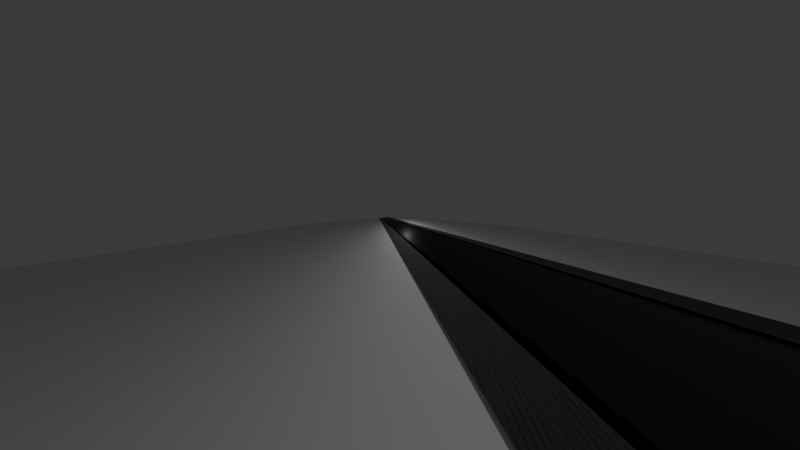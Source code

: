 # Source: city.blend  (saved by Blender 5.2.45; exported with 4.5.12 LTS)
import bpy
from mathutils import Matrix  # noqa: F401  (used for matrix-valued properties, if any)

bpy.ops.wm.read_factory_settings(use_empty=True)
scene = bpy.context.scene
scene.name = 'Scene'

# ---- collections
col_collection = bpy.data.collections.new('Collection'); scene.collection.children.link(col_collection)

# ---- images (referenced by path relative to the original .blend; pixels are not part of the script)
import os
ASSET_DIR = os.environ.get("B2B_ASSET_DIR", "")  # directory of the original .blend (textures are referenced by path, not embedded)
HERE = os.path.dirname(os.path.abspath(__file__))  # packed textures are extracted next to this script under _unpacked/

def load_image(name, relpath, width, height, colorspace="sRGB"):
    """Load a texture the original file referenced (path relative to the .blend, or extracted next to this script)."""
    p = next((c for c in (os.path.join(HERE, relpath), os.path.join(ASSET_DIR, relpath)) if relpath and os.path.exists(c)), "")
    if p:
        img = bpy.data.images.load(p, check_existing=True)
        img.name = name
    else:  # same state as the original file: an image datablock whose file is absent (Cycles renders it pink)
        img = bpy.data.images.new(name, width, height)
        img.source = "FILE"
        img.filepath = "//" + (relpath or name)
    img.colorspace_settings.name = colorspace
    return img
img_stone_floor_diffuse = load_image('Stone Floor_Diffuse', '_unpacked/floor_stone__Diffuse.f0843b04.jpg', 2048, 2048, 'sRGB')
img_stone_floor__ao = load_image('Stone Floor _AO', '_unpacked/floor_stone__AO.ee0d5d80.jpg', 2048, 2048, 'Non-Color')
img_stone_floor_roughness = load_image('Stone Floor_Roughness', '_unpacked/floor_stone__Roughness.6272f109.jpg', 2048, 2048, 'Non-Color')
img_stone_floor__normal = load_image('Stone Floor _Normal', '_unpacked/floor_stone__Normal.d46aa637.jpg', 2048, 2048, 'Non-Color')
img_stone_floor_displace = load_image('Stone Floor_Displace', '_unpacked/floor_stone__Displace.1359a4ac.jpg', 2048, 2048, 'Non-Color')
img_stone_floor_height_imperfections = load_image('Stone Floor Height Imperfections', '_unpacked/Stone_Floor_Height_Imperfections.a2483dec.jpg', 2048, 2048, 'Non-Color')
img_stone_floor_diffuse_001 = load_image('Stone Floor_Diffuse.001', '_unpacked/floor_stone__Diffuse.f0843b04.jpg', 2048, 2048, 'sRGB')
img_stone_floor__ao_001 = load_image('Stone Floor _AO.001', '_unpacked/floor_stone__AO.ee0d5d80.jpg', 2048, 2048, 'Non-Color')
img_stone_floor_roughness_001 = load_image('Stone Floor_Roughness.001', '_unpacked/floor_stone__Roughness.6272f109.jpg', 2048, 2048, 'Non-Color')
img_stone_floor__normal_001 = load_image('Stone Floor _Normal.001', '_unpacked/floor_stone__Normal.d46aa637.jpg', 2048, 2048, 'Non-Color')
img_stone_floor_displace_001 = load_image('Stone Floor_Displace.001', '_unpacked/floor_stone__Displace.1359a4ac.jpg', 2048, 2048, 'Non-Color')
img_stone_floor_height_imperfections_001 = load_image('Stone Floor Height Imperfections.001', '_unpacked/Stone_Floor_Height_Imperfections.a2483dec.jpg', 2048, 2048, 'Non-Color')

# ---- materials (node trees are filled in below, after node groups)
mat_material_001 = bpy.data.materials.new('Material.001')
mat_material_002 = bpy.data.materials.new('Material.002')
mat_material_003 = bpy.data.materials.new('Material.003')
mat_stone_floor = bpy.data.materials.new('Stone Floor')
mat_stone_floor.displacement_method = 'BOTH'
mat_stone_floor.use_backface_culling_lightprobe_volume = False
mat_stone_floor_001 = bpy.data.materials.new('Stone Floor.001')
mat_stone_floor_001.displacement_method = 'BOTH'
mat_stone_floor_001.use_backface_culling_lightprobe_volume = False

# ---- material node trees
mat_material_001.use_nodes = True; mat_material_001.node_tree.nodes.clear()
_N = mat_material_001.node_tree.nodes; _L = mat_material_001.node_tree.links
n0 = _N.new('ShaderNodeBsdfPrincipled'); n0.name = 'Principled BSDF'; n0.location = (-200, 100)
n0.inputs[0].default_value = (0.0, 0.0, 0.0, 1.0)
n0.inputs[10].default_value = 0.005
n1 = _N.new('ShaderNodeOutputMaterial'); n1.name = 'Material Output'; n1.location = (200, 100)
_L.new(n0.outputs[0], n1.inputs[0])
n1.is_active_output = True
mat_material_002.use_nodes = True; mat_material_002.node_tree.nodes.clear()
_N = mat_material_002.node_tree.nodes; _L = mat_material_002.node_tree.links
n0 = _N.new('ShaderNodeBsdfPrincipled'); n0.name = 'Principled BSDF'; n0.location = (-200, 100)
n0.inputs[0].default_value = (0.08681, 0.09794, 0.1031, 1.0)
n0.inputs[10].default_value = 0.005
n1 = _N.new('ShaderNodeOutputMaterial'); n1.name = 'Material Output'; n1.location = (200, 100)
_L.new(n0.outputs[0], n1.inputs[0])
n1.is_active_output = True
mat_material_003.use_nodes = True; mat_material_003.node_tree.nodes.clear()
_N = mat_material_003.node_tree.nodes; _L = mat_material_003.node_tree.links
n0 = _N.new('ShaderNodeBsdfPrincipled'); n0.name = 'Principled BSDF'; n0.location = (-200, 100)
n0.inputs[0].default_value = (0.07462, 0.08408, 0.08849, 1.0)
n0.inputs[10].default_value = 0.005
n1 = _N.new('ShaderNodeOutputMaterial'); n1.name = 'Material Output'; n1.location = (200, 100)
_L.new(n0.outputs[0], n1.inputs[0])
n1.is_active_output = True
mat_stone_floor.use_nodes = True; mat_stone_floor.node_tree.nodes.clear()
_N = mat_stone_floor.node_tree.nodes; _L = mat_stone_floor.node_tree.links
n0 = _N.new('NodeFrame'); n0.name = 'Frame'; n0.location = (-231, 685)
n0.label = 'Textures'
n0.width = 305
n1 = _N.new('ShaderNodeTexImage'); n1.name = 'Image Texture.001'; n1.location = (35, -36)
n1.image = img_stone_floor_diffuse
n2 = _N.new('ShaderNodeTexImage'); n2.name = 'Image Texture.005'; n2.location = (35, -317)
n2.image = img_stone_floor__ao
n3 = _N.new('ShaderNodeTexImage'); n3.name = 'Image Texture.006'; n3.location = (35, -598)
n3.image = img_stone_floor_roughness
n4 = _N.new('ShaderNodeTexImage'); n4.name = 'Image Texture.007'; n4.location = (35, -879)
n4.image = img_stone_floor__normal
n5 = _N.new('ShaderNodeTexImage'); n5.name = 'Image Texture.008'; n5.location = (30, -1162)
n5.image = img_stone_floor_displace
n5.interpolation = 'Cubic'
n6 = _N.new('NodeFrame'); n6.name = 'Frame.002'; n6.location = (-729, 114)
n6.label = 'Mapping'
n6.width = 398
n7 = _N.new('ShaderNodeBsdfPrincipled'); n7.name = 'Principled BSDF.001'; n7.location = (400, 175)
n8 = _N.new('ShaderNodeOutputMaterial'); n8.name = 'Material Output.001'; n8.location = (961, 152)
n9 = _N.new('ShaderNodeDisplacement'); n9.name = 'Displacement.001'; n9.location = (442, -184)
n9.inputs[2].default_value = 0.02
n10 = _N.new('ShaderNodeNormalMap'); n10.name = 'Normal Map.001'; n10.location = (199, 27)
n11 = _N.new('ShaderNodeMixRGB'); n11.name = 'Mix (Legacy)'; n11.location = (30, -36)
n11.blend_type = 'MULTIPLY'
n11.inputs[0].default_value = 1.0
n12 = _N.new('ShaderNodeTexCoord'); n12.name = 'Texture Coordinate.001'; n12.location = (30, -43)
n13 = _N.new('ShaderNodeMapping'); n13.name = 'Mapping.001'; n13.location = (228, -36)
n14 = _N.new('ShaderNodeMix'); n14.name = 'Mix.003'; n14.location = (30, -36)
n14.data_type = 'RGBA'
n14.blend_type = 'MULTIPLY'
n15 = _N.new('ShaderNodeTexImage'); n15.name = 'Image Texture.011'; n15.location = (30, -1443)
n15.image = img_stone_floor_height_imperfections
n16 = _N.new('NodeFrame'); n16.name = 'Frame.001'; n16.location = (195, -205)
n16.label = 'Height Imperfections'
n16.width = 200
n17 = _N.new('NodeFrame'); n17.name = 'Frame.003'; n17.location = (143, 312)
n17.label = 'Ao Mix'
n17.width = 200
n1.parent = n0
n2.parent = n0
n3.parent = n0
n4.parent = n0
n5.parent = n0
n11.parent = n17
n12.parent = n6
n13.parent = n6
n14.parent = n16
n15.parent = n0
_L.new(n12.outputs[2], n13.inputs[0])
_L.new(n13.outputs[0], n1.inputs[0])
_L.new(n1.outputs[0], n11.inputs[1])
_L.new(n13.outputs[0], n2.inputs[0])
_L.new(n2.outputs[0], n11.inputs[2])
_L.new(n13.outputs[0], n3.inputs[0])
_L.new(n13.outputs[0], n4.inputs[0])
_L.new(n4.outputs[0], n10.inputs[1])
_L.new(n13.outputs[0], n5.inputs[0])
_L.new(n11.outputs[0], n7.inputs[0])
_L.new(n14.outputs[2], n9.inputs[0])
_L.new(n5.outputs[0], n14.inputs[6])
_L.new(n15.outputs[0], n14.inputs[7])
_L.new(n13.outputs[0], n15.inputs[0])
_L.new(n3.outputs[0], n7.inputs[2])
_L.new(n10.outputs[0], n7.inputs[5])
_L.new(n9.outputs[0], n8.inputs[2])
_L.new(n7.outputs[0], n8.inputs[0])
n8.is_active_output = True
mat_stone_floor_001.use_nodes = True; mat_stone_floor_001.node_tree.nodes.clear()
_N = mat_stone_floor_001.node_tree.nodes; _L = mat_stone_floor_001.node_tree.links
n0 = _N.new('NodeFrame'); n0.name = 'Frame'; n0.location = (-231, 685)
n0.label = 'Textures'
n0.width = 305
n1 = _N.new('ShaderNodeTexImage'); n1.name = 'Image Texture.001'; n1.location = (35, -36)
n1.image = img_stone_floor_diffuse_001
n2 = _N.new('ShaderNodeTexImage'); n2.name = 'Image Texture.005'; n2.location = (35, -317)
n2.image = img_stone_floor__ao_001
n3 = _N.new('ShaderNodeTexImage'); n3.name = 'Image Texture.006'; n3.location = (35, -598)
n3.image = img_stone_floor_roughness_001
n4 = _N.new('ShaderNodeTexImage'); n4.name = 'Image Texture.007'; n4.location = (35, -879)
n4.image = img_stone_floor__normal_001
n5 = _N.new('ShaderNodeTexImage'); n5.name = 'Image Texture.008'; n5.location = (30, -1162)
n5.image = img_stone_floor_displace_001
n5.interpolation = 'Cubic'
n6 = _N.new('NodeFrame'); n6.name = 'Frame.002'; n6.location = (-729, 114)
n6.label = 'Mapping'
n6.width = 398
n7 = _N.new('ShaderNodeBsdfPrincipled'); n7.name = 'Principled BSDF.001'; n7.location = (400, 175)
n8 = _N.new('ShaderNodeOutputMaterial'); n8.name = 'Material Output.001'; n8.location = (961, 152)
n9 = _N.new('ShaderNodeDisplacement'); n9.name = 'Displacement.001'; n9.location = (442, -184)
n9.inputs[2].default_value = 0.02
n10 = _N.new('ShaderNodeNormalMap'); n10.name = 'Normal Map.001'; n10.location = (199, 27)
n11 = _N.new('ShaderNodeMixRGB'); n11.name = 'Mix (Legacy)'; n11.location = (30, -36)
n11.blend_type = 'MULTIPLY'
n11.inputs[0].default_value = 1.0
n12 = _N.new('ShaderNodeTexCoord'); n12.name = 'Texture Coordinate.001'; n12.location = (30, -43)
n13 = _N.new('ShaderNodeMapping'); n13.name = 'Mapping.001'; n13.location = (228, -36)
n14 = _N.new('ShaderNodeMix'); n14.name = 'Mix.003'; n14.location = (30, -36)
n14.data_type = 'RGBA'
n14.blend_type = 'MULTIPLY'
n15 = _N.new('ShaderNodeTexImage'); n15.name = 'Image Texture.011'; n15.location = (30, -1443)
n15.image = img_stone_floor_height_imperfections_001
n16 = _N.new('NodeFrame'); n16.name = 'Frame.001'; n16.location = (195, -205)
n16.label = 'Height Imperfections'
n16.width = 200
n17 = _N.new('NodeFrame'); n17.name = 'Frame.003'; n17.location = (143, 312)
n17.label = 'Ao Mix'
n17.width = 200
n1.parent = n0
n2.parent = n0
n3.parent = n0
n4.parent = n0
n5.parent = n0
n11.parent = n17
n12.parent = n6
n13.parent = n6
n14.parent = n16
n15.parent = n0
_L.new(n12.outputs[2], n13.inputs[0])
_L.new(n13.outputs[0], n1.inputs[0])
_L.new(n1.outputs[0], n11.inputs[1])
_L.new(n13.outputs[0], n2.inputs[0])
_L.new(n2.outputs[0], n11.inputs[2])
_L.new(n13.outputs[0], n3.inputs[0])
_L.new(n13.outputs[0], n4.inputs[0])
_L.new(n4.outputs[0], n10.inputs[1])
_L.new(n13.outputs[0], n5.inputs[0])
_L.new(n11.outputs[0], n7.inputs[0])
_L.new(n14.outputs[2], n9.inputs[0])
_L.new(n5.outputs[0], n14.inputs[6])
_L.new(n15.outputs[0], n14.inputs[7])
_L.new(n13.outputs[0], n15.inputs[0])
_L.new(n3.outputs[0], n7.inputs[2])
_L.new(n10.outputs[0], n7.inputs[5])
_L.new(n9.outputs[0], n8.inputs[2])
_L.new(n7.outputs[0], n8.inputs[0])
n8.is_active_output = True

# ---- world
world_world = bpy.data.worlds.new('World'); scene.world = world_world
world_world.use_nodes = True; world_world.node_tree.nodes.clear()
_N = world_world.node_tree.nodes; _L = world_world.node_tree.links
n0 = _N.new('ShaderNodeOutputWorld'); n0.name = 'World Output'; n0.location = (200, 100)
n1 = _N.new('ShaderNodeBackground'); n1.name = 'Background'; n1.location = (-200, 100)
n1.inputs[0].default_value = (0.05088, 0.05088, 0.05088, 1.0)
_L.new(n1.outputs[0], n0.inputs[0])
n0.is_active_output = True
world_world.color = (0.05088, 0.05088, 0.05088)
world_world.sun_shadow_jitter_overblur = 0.0

# ---- cameras
cam_camera = bpy.data.cameras.new('Camera')
cam_camera.clip_end = 100.0
cam_camera.lens = 1.0
cam_camera.ortho_scale = 7.314

# ---- lights
light_light = bpy.data.lights.new('Light', 'POINT')
light_light.energy = 1000.0
light_light.shadow_soft_size = 0.1

# ---- meshes
me_plane = bpy.data.meshes.new('Plane')
me_plane.from_pydata([(-1.0, -1.0, 0.0), (1.0, -1.0, 0.0), (-1.0, 1.0, 0.0), (1.0, 1.0, 0.0)], [], [(0, 1, 3, 2)])
_uv = me_plane.uv_layers.new(name='UVMap')
_uv.uv.foreach_set('vector', [0.0, 0.0, 1.0, 0.0, 1.0, 1.0, 0.0, 1.0])
me_plane.update()
me_plane_002 = bpy.data.meshes.new('Plane.002')
me_plane_002.from_pydata([(-1.0, -1.0, 0.0), (1.0, -1.0, 0.0), (-1.0, 1.0, 0.0), (1.0, 1.0, 0.0)], [], [(0, 1, 3, 2)])
_uv = me_plane_002.uv_layers.new(name='UVMap')
_uv.uv.foreach_set('vector', [0.0, 0.0, 1.0, 0.0, 1.0, 1.0, 0.0, 1.0])
me_plane_002.materials.append(mat_material_001)
me_plane_002.update()
me_plane_004 = bpy.data.meshes.new('Plane.004')
me_plane_004.from_pydata([(-1.0, -1.0, 0.0), (1.0, -1.0, 0.0), (-1.0, 1.0, 0.0), (1.0, 1.0, 0.0)], [], [(0, 1, 3, 2)])
_uv = me_plane_004.uv_layers.new(name='UVMap')
_uv.uv.foreach_set('vector', [0.0, 0.0, 1.0, 0.0, 1.0, 1.0, 0.0, 1.0])
me_plane_004.materials.append(mat_material_002)
me_plane_004.update()
me_plane_005 = bpy.data.meshes.new('Plane.005')
me_plane_005.from_pydata([(-1.0, -1.0, 0.0), (1.0, -1.0, 0.0), (-1.0, 1.0, 0.0), (1.0, 1.0, 0.0)], [], [(0, 1, 3, 2)])
_uv = me_plane_005.uv_layers.new(name='UVMap')
_uv.uv.foreach_set('vector', [0.0, 0.0, 1.0, 0.0, 1.0, 1.0, 0.0, 1.0])
me_plane_005.materials.append(mat_material_003)
me_plane_005.update()
me_plane_001 = bpy.data.meshes.new('Plane.001')
me_plane_001.from_pydata([(-1.0, -1.0, 0.0), (1.0, -1.0, 0.0), (-1.0, 1.0, 0.0), (1.0, 1.0, 0.0)], [], [(0, 1, 3, 2)])
_uv = me_plane_001.uv_layers.new(name='UVMap')
_uv.uv.foreach_set('vector', [0.0, 0.0, 1.0, 0.0, 1.0, 1.0, 0.0, 1.0])
_uv = me_plane_001.uv_layers.new(name='automap')
_uv.uv.foreach_set('vector', [-12.17, -12.17, 13.17, -12.17, 13.17, 13.17, -12.17, 13.17])
_uv.active_render = True
me_plane_001.materials.append(mat_stone_floor)
me_plane_001.auto_texspace = False
me_plane_001.update()
me_plane_003 = bpy.data.meshes.new('Plane.003')
me_plane_003.from_pydata([(-1.0, -1.0, 0.0), (1.0, -1.0, 0.0), (-1.0, 1.0, 0.0), (1.0, 1.0, 0.0)], [], [(0, 1, 3, 2)])
_uv = me_plane_003.uv_layers.new(name='UVMap')
_uv.uv.foreach_set('vector', [0.0, 0.0, 1.0, 0.0, 1.0, 1.0, 0.0, 1.0])
_uv = me_plane_003.uv_layers.new(name='automap')
_uv.uv.foreach_set('vector', [-12.17, -12.17, 13.17, -12.17, 13.17, 13.17, -12.17, 13.17])
_uv.active_render = True
me_plane_003.materials.append(mat_stone_floor_001)
me_plane_003.auto_texspace = False
me_plane_003.update()

# ---- objects
ob_light = bpy.data.objects.new('Light', light_light)
ob_camera = bpy.data.objects.new('Camera', cam_camera)
ob_plane = bpy.data.objects.new('Plane', me_plane)
ob_plane_001 = bpy.data.objects.new('Plane.001', me_plane_002)
ob_plane_002 = bpy.data.objects.new('Plane.002', me_plane_004)
ob_plane_003 = bpy.data.objects.new('Plane.003', me_plane_005)
ob_plane_004 = bpy.data.objects.new('Plane.004', me_plane_001)
ob_plane_005 = bpy.data.objects.new('Plane.005', me_plane_003)

# ---- transforms, parenting, visibility, modifiers, constraints
ob_light.location = (4.076, 1.005, 5.904)
ob_light.rotation_euler = (0.6503, 0.05522, 1.866)
ob_light.lock_rotations_4d = False
ob_light.empty_display_type = 'ARROWS'
ob_light.color = (0.0, 0.0, 0.0, 0.0)
ob_light.lineart.crease_threshold = 0.0
ob_camera.location = (7.359, -6.926, 4.958)
ob_camera.rotation_euler = (1.109, 0.0, 0.8149)
ob_camera.lock_rotations_4d = False
ob_camera.empty_display_type = 'ARROWS'
ob_camera.color = (0.0, 0.0, 0.0, 0.0)
ob_camera.display_type = 'WIRE'
ob_camera.lineart.crease_threshold = 0.0
ob_plane.location = (0.0, 0.0, 0.0)
ob_plane.scale = (36.0, 36.0, 1.0)
ob_plane_001.location = (0.0, 0.0, 0.05)
ob_plane_001.scale = (36.03, 3.8, 1.0)
ob_plane_002.location = (0.0, -4.037, 0.1)
ob_plane_002.scale = (36.0, 0.2, 1.0)
_m = ob_plane_002.modifiers.new('Mirror', 'MIRROR')
ob_plane_003.location = (0.0, 4.037, 0.1)
ob_plane_003.scale = (36.0, 0.2, 1.0)
_m = ob_plane_003.modifiers.new('Mirror', 'MIRROR')
ob_plane_004.location = (0.0, 5.24, 0.1)
ob_plane_004.scale = (36.0, 1.0, 1.0)
ob_plane_005.location = (0.0, -5.24, 0.1)
ob_plane_005.scale = (36.0, 1.0, 1.0)

# ---- collection membership
col_collection.objects.link(ob_light)
col_collection.objects.link(ob_camera)
col_collection.objects.link(ob_plane)
col_collection.objects.link(ob_plane_001)
col_collection.objects.link(ob_plane_002)
col_collection.objects.link(ob_plane_003)
col_collection.objects.link(ob_plane_004)
col_collection.objects.link(ob_plane_005)

# ---- scene / render settings (as saved in the file)
scene.camera = ob_camera
scene.frame_start = 1; scene.frame_end = 250; scene.frame_set(1)
scene.render.engine = 'BLENDER_EEVEE_NEXT'
scene.render.bake_bias = 0.0
scene.render.bake_samples = 0
scene.render.compositor_device = 'GPU'
scene.eevee.use_volume_custom_range = False
scene.eevee.fast_gi_thickness_near = 0.1
scene.eevee.fast_gi_thickness_far = 0.0
scene.eevee.ray_tracing_options.screen_trace_thickness = 0.1
bpy.context.view_layer.update()

